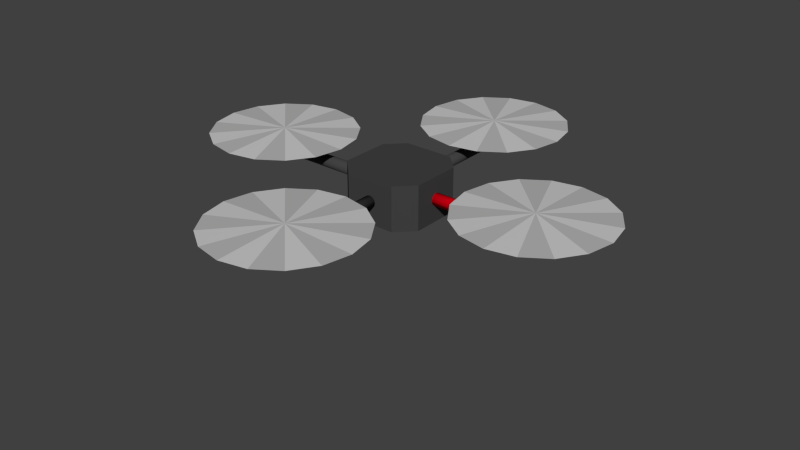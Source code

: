 # Source: quadrotor_base2.blend  (saved by Blender 4.2.66; exported with 4.5.12 LTS)
import bpy
from mathutils import Matrix  # noqa: F401  (used for matrix-valued properties, if any)

bpy.ops.wm.read_factory_settings(use_empty=True)
scene = bpy.context.scene
scene.name = 'Scene'

# ---- collections
col_collection_1 = bpy.data.collections.new('Collection 1'); scene.collection.children.link(col_collection_1)

# ---- materials (node trees are filled in below, after node groups)
mat_bodydark_001 = bpy.data.materials.new('BodyDark.001')
mat_bodydark_001.alpha_threshold = 0.0
mat_bodydark_001.use_transparent_shadow = False
mat_bodydark_001.diffuse_color = (1.0, 0.0, 0.01061, 1.0)
mat_bodydark_001.roughness = 0.5
mat_bodydark_001.line_color = (0.0, 0.0, 0.0, 1.0)
mat_rotorgrey = bpy.data.materials.new('RotorGrey')
mat_rotorgrey.alpha_threshold = 0.0
mat_rotorgrey.use_transparent_shadow = False
mat_rotorgrey.diffuse_color = (0.4575, 0.4575, 0.4575, 1.0)
mat_rotorgrey.roughness = 0.5
mat_rotorgrey.specular_intensity = 1.0
mat_rotorgrey.line_color = (0.0, 0.0, 0.0, 1.0)
mat_bodydark = bpy.data.materials.new('BodyDark')
mat_bodydark.alpha_threshold = 0.0
mat_bodydark.use_transparent_shadow = False
mat_bodydark.diffuse_color = (0.05497, 0.05497, 0.05497, 1.0)
mat_bodydark.roughness = 0.5
mat_bodydark.line_color = (0.0, 0.0, 0.0, 1.0)
mat_rotorgrey2 = bpy.data.materials.new('RotorGrey2')
mat_rotorgrey2.alpha_threshold = 0.0
mat_rotorgrey2.use_transparent_shadow = False
mat_rotorgrey2.diffuse_color = (0.5926, 0.5926, 0.5926, 1.0)
mat_rotorgrey2.roughness = 0.5
mat_rotorgrey2.line_color = (0.0, 0.0, 0.0, 1.0)

# ---- material node trees

# ---- world
world_world = bpy.data.worlds.new('World'); scene.world = world_world
world_world.color = (0.05088, 0.05088, 0.05088)
world_world.use_sun_shadow = False
world_world.sun_shadow_jitter_overblur = 0.0
world_world.cycles.sampling_method = 'MANUAL'
world_world.cycles.sample_map_resolution = 256

# ---- meshes
me_cube_002 = bpy.data.meshes.new('Cube.002')
me_cube_002.from_pydata([(0.8236, -0.6625, -1.361), (0.8236, -0.6739, -1.366), (0.8236, -0.6578, -1.35), (-0.8236, -0.6578, -1.35), (0.8236, -0.6625, -1.339), (-0.8236, -0.6625, -1.339), (0.8236, -0.6739, -1.334), (-0.8236, -0.6739, -1.334), (0.8236, -0.6853, -1.339), (0.5614, 0.08138, 7.451e-09), (0.5614, 0.07048, -0.04069), (0.5614, 0.04069, -0.07048), (0.5614, -3.557e-09, -0.08138), (0.5614, -0.04069, -0.07048), (0.5614, -0.07048, -0.04069), (0.5614, -0.08138, -2.98e-08), (0.5614, -0.07048, 0.04069), (0.5614, -0.04069, 0.07048), (0.5614, -5.971e-08, 0.08138), (0.5614, 0.04069, 0.07048), (0.5614, 0.07048, 0.04069), (2.085, 0.08138, 8.196e-08), (2.085, 0.07048, -0.04069), (2.085, 0.04069, -0.07048), (2.085, 1.108e-07, -0.08138), (2.085, -0.04069, -0.07048), (2.085, -0.07048, -0.04069), (2.085, -0.08138, -8.196e-08), (2.085, -0.07048, 0.04069), (2.085, -0.04069, 0.07048), (2.085, -1.012e-07, 0.08138), (2.085, 0.04069, 0.07048), (2.085, 0.07048, 0.04069), (0.5614, -1.093e-08, -7.451e-09), (2.085, 1.093e-08, 7.451e-09), (0.69, 0.6739, -1.333), (0.2995, 0.3156, -0.3032), (0.2881, 0.2881, -0.3032), (0.2834, 0.2995, -0.3032), (0.6739, 0.6739, -1.333), (0.2995, 0.2995, -0.3032), (0.3156, -0.2995, -0.3032), (0.69, -0.6739, -1.333), (0.2834, -0.2995, -0.3032), (0.2995, -0.3156, -0.3032), (0.2995, -0.2995, -0.3032), (0.6739, -0.6739, -1.333), (-0.6739, -0.6739, -1.333), (-0.6853, -0.6853, -1.333), (-0.2995, -0.3156, -0.3032), (-0.3109, -0.3109, -0.3032), (-0.69, -0.6739, -1.333), (-0.3156, -0.2995, -0.3032), (-0.6853, -0.6625, -1.333), (-0.3109, -0.2881, -0.3032), (-0.6739, -0.6578, -1.333), (-0.2995, -0.2834, -0.3032), (-0.2881, -0.2881, -0.3032), (-0.2881, 0.2881, -0.3032), (-0.2881, 0.3109, -0.3032), (-0.2995, 0.3156, -0.3032), (1.969, 2.826e-09, 0.1872), (2.886, -0.3798, 0.2219), (2.671, -0.7019, 0.2219), (1.969, -6.064e-08, 0.2621), (2.349, -0.917, 0.2219), (1.969, -0.9926, 0.2219), (1.589, -0.917, 0.2219), (1.267, -0.7019, 0.2219), (1.052, -0.3798, 0.2219), (0.9766, -2.367e-07, 0.2219), (1.052, 0.3798, 0.2219), (1.267, 0.7019, 0.2219), (1.589, 0.917, 0.2219), (1.969, 0.9926, 0.2219), (2.349, 0.917, 0.2219), (2.671, 0.7019, 0.2219), (2.886, 0.3798, 0.2219), (2.962, 3.259e-07, 0.2219), (-8.637e-08, -0.5614, 0.0), (0.08138, -0.5614, 0.0), (0.07048, -0.5614, -0.04069), (-2.691e-07, -2.085, 0.0), (0.07048, -2.085, -0.04069), (0.08138, -2.085, 8.941e-08), (0.04069, -0.5614, -0.07048), (0.04069, -2.085, -0.07048), (-7.899e-08, -0.5614, -0.08138), (-1.693e-07, -2.085, -0.08138), (-0.04069, -0.5614, -0.07048), (-0.04069, -2.085, -0.07048), (-0.07048, -0.5614, -0.04069), (-0.07048, -2.085, -0.04069), (-0.08138, -0.5614, -2.98e-08), (-0.08138, -2.085, -8.941e-08), (-0.07048, -0.5614, 0.04069), (-0.07048, -2.085, 0.04069), (-0.04069, -0.5614, 0.07048), (-0.04069, -2.085, 0.07048), (-1.351e-07, -0.5614, 0.08138), (-3.813e-07, -2.085, 0.08138), (0.04069, -0.5614, 0.07048), (0.04069, -2.085, 0.07048), (0.07048, -0.5614, 0.04069), (0.07048, -2.085, 0.04069), (0.3798, -2.886, 0.2219), (-2.618e-07, -1.969, 0.1872), (-7.202e-08, -2.962, 0.2219), (-3.252e-07, -1.969, 0.2621), (0.7019, -2.671, 0.2219), (0.917, -2.349, 0.2219), (0.9926, -1.969, 0.2219), (0.917, -1.589, 0.2219), (0.7019, -1.267, 0.2219), (0.3798, -1.052, 0.2219), (-3.679e-07, -0.9766, 0.2219), (-0.3798, -1.052, 0.2219), (-0.7019, -1.267, 0.2219), (-0.917, -1.589, 0.2219), (-0.9926, -1.969, 0.2219), (-0.917, -2.349, 0.2219), (-0.7019, -2.671, 0.2219), (-0.3798, -2.886, 0.2219), (-2.962, 4.7e-07, 0.2219), (-2.886, 0.3798, 0.2219), (-1.969, 5.263e-07, 0.1872), (-1.969, 5.898e-07, 0.2621), (-2.671, 0.7019, 0.2219), (-2.349, 0.917, 0.2219), (-1.969, 0.9926, 0.2219), (-1.589, 0.917, 0.2219), (-1.267, 0.7019, 0.2219), (-1.052, 0.3798, 0.2219), (-0.9766, 4.991e-07, 0.2219), (-1.052, -0.3798, 0.2219), (-1.267, -0.7019, 0.2219), (-1.589, -0.917, 0.2219), (-1.969, -0.9926, 0.2219), (-2.349, -0.917, 0.2219), (-2.671, -0.7019, 0.2219), (-2.886, -0.3798, 0.2219), (-0.5614, -0.07048, 0.04069), (-0.5614, -0.08138, 0.0), (-2.085, -0.08138, 8.941e-08), (-2.085, -0.07048, 0.04069), (-0.5614, -0.04069, 0.07048), (-2.085, -0.04069, 0.07048), (-0.5614, 2.106e-07, 0.08138), (-2.085, 6.614e-07, 0.08138), (-0.5614, 0.04069, 0.07048), (-2.085, 0.04069, 0.07048), (-0.5614, 0.07048, 0.04069), (-2.085, 0.07048, 0.04069), (-0.5614, 0.08138, -2.98e-08), (-2.085, 0.08138, -8.941e-08), (-0.5614, 0.07048, -0.04069), (-2.085, 0.07048, -0.04069), (-0.5614, 0.04069, -0.07048), (-2.085, 0.04069, -0.07048), (-0.5614, 1.544e-07, -0.08138), (-2.085, 4.493e-07, -0.08138), (-0.5614, -0.04069, -0.07048), (-2.085, -0.04069, -0.07048), (-0.5614, -0.07048, -0.04069), (-2.085, -0.07048, -0.04069), (-2.085, 5.492e-07, 0.0), (-0.5614, 1.618e-07, 0.0), (2.372e-07, 0.5614, 0.0), (-0.08138, 0.5614, 0.0), (-0.07048, 0.5614, -0.04069), (8.293e-07, 2.085, 0.0), (-0.07048, 2.085, -0.04069), (-0.08138, 2.085, 8.941e-08), (-0.04069, 0.5614, -0.07048), (-0.04069, 2.085, -0.07048), (2.299e-07, 0.5614, -0.08138), (7.294e-07, 2.085, -0.08138), (0.04069, 0.5614, -0.07048), (0.04069, 2.085, -0.07048), (0.07048, 0.5614, -0.04069), (0.07048, 2.085, -0.04069), (0.08138, 0.5614, -2.98e-08), (0.08138, 2.085, -8.941e-08), (0.07048, 0.5614, 0.04069), (0.07048, 2.085, 0.04069), (0.04069, 0.5614, 0.07048), (0.04069, 2.085, 0.07048), (2.86e-07, 0.5614, 0.08138), (9.414e-07, 2.085, 0.08138), (-0.04069, 0.5614, 0.07048), (-0.04069, 2.085, 0.07048), (-0.07048, 0.5614, 0.04069), (-0.07048, 2.085, 0.04069), (-0.3798, 2.886, 0.2219), (7.909e-07, 1.969, 0.1872), (8.679e-07, 2.962, 0.2219), (8.544e-07, 1.969, 0.2621), (-0.7019, 2.671, 0.2219), (-0.917, 2.349, 0.2219), (-0.9926, 1.969, 0.2219), (-0.917, 1.589, 0.2219), (-0.7019, 1.267, 0.2219), (-0.3798, 1.052, 0.2219), (6.303e-07, 0.9766, 0.2219), (0.3798, 1.052, 0.2219), (0.7019, 1.267, 0.2219), (0.917, 1.589, 0.2219), (0.9926, 1.969, 0.2219), (0.917, 2.349, 0.2219), (0.7019, 2.671, 0.2219), (0.3798, 2.886, 0.2219), (0.3369, 0.5616, -0.2995), (0.3369, -0.5616, -0.2995), (-0.3369, -0.5616, -0.2995), (-0.3369, 0.5616, -0.2995), (0.3369, 0.5616, 0.2995), (0.3369, -0.5616, 0.2995), (-0.3369, -0.5616, 0.2995), (-0.3369, 0.5616, 0.2995), (0.5616, 0.3369, -0.2995), (-0.5616, 0.3369, -0.2995), (0.5616, 0.3369, 0.2995), (-0.5616, 0.3369, 0.2995), (0.5616, -0.3369, -0.2995), (-0.5616, -0.3369, -0.2995), (0.5616, -0.3369, 0.2995), (-0.5616, -0.3369, 0.2995)], [(36, 40), (35, 39), (41, 42), (41, 45), (42, 46), (43, 45), (44, 45), (47, 48), (49, 50), (47, 51), (47, 53), (47, 55), (59, 60)], [(33, 9, 10), (34, 22, 21), (33, 10, 11), (34, 23, 22), (33, 11, 12), (34, 24, 23), (33, 12, 13), (34, 25, 24), (33, 13, 14), (34, 26, 25), (33, 14, 15), (34, 27, 26), (33, 15, 16), (34, 28, 27), (33, 16, 17), (34, 29, 28), (33, 17, 18), (34, 30, 29), (33, 18, 19), (34, 31, 30), (33, 19, 20), (34, 32, 31), (20, 9, 33), (34, 21, 32), (40, 38, 37), (78, 62, 61), (64, 62, 78), (64, 63, 62), (62, 63, 61), (63, 65, 61), (64, 65, 63), (64, 66, 65), (65, 66, 61), (66, 67, 61), (64, 67, 66), (64, 68, 67), (67, 68, 61), (68, 69, 61), (64, 69, 68), (64, 70, 69), (69, 70, 61), (70, 71, 61), (64, 71, 70), (64, 72, 71), (71, 72, 61), (72, 73, 61), (64, 73, 72), (64, 74, 73), (73, 74, 61), (74, 75, 61), (64, 75, 74), (64, 76, 75), (75, 76, 61), (76, 77, 61), (64, 77, 76), (64, 78, 77), (77, 78, 61), (79, 80, 81), (82, 83, 84), (79, 81, 85), (82, 86, 83), (79, 85, 87), (82, 88, 86), (79, 87, 89), (82, 90, 88), (79, 89, 91), (82, 92, 90), (79, 91, 93), (82, 94, 92), (79, 93, 95), (82, 96, 94), (79, 95, 97), (82, 98, 96), (79, 97, 99), (82, 100, 98), (79, 99, 101), (82, 102, 100), (79, 101, 103), (82, 104, 102), (79, 103, 80), (82, 84, 104), (105, 107, 106), (108, 107, 105), (108, 105, 109), (109, 105, 106), (110, 109, 106), (108, 109, 110), (108, 110, 111), (111, 110, 106), (112, 111, 106), (108, 111, 112), (108, 112, 113), (113, 112, 106), (114, 113, 106), (108, 113, 114), (108, 114, 115), (115, 114, 106), (116, 115, 106), (108, 115, 116), (108, 116, 117), (117, 116, 106), (118, 117, 106), (108, 117, 118), (108, 118, 119), (119, 118, 106), (120, 119, 106), (108, 119, 120), (108, 120, 121), (121, 120, 106), (122, 121, 106), (108, 121, 122), (108, 122, 107), (107, 122, 106), (123, 124, 125), (126, 124, 123), (126, 127, 124), (124, 127, 125), (127, 128, 125), (126, 128, 127), (126, 129, 128), (128, 129, 125), (129, 130, 125), (126, 130, 129), (126, 131, 130), (130, 131, 125), (131, 132, 125), (126, 132, 131), (126, 133, 132), (132, 133, 125), (133, 134, 125), (126, 134, 133), (126, 135, 134), (134, 135, 125), (135, 136, 125), (126, 136, 135), (126, 137, 136), (136, 137, 125), (137, 138, 125), (126, 138, 137), (126, 139, 138), (138, 139, 125), (139, 140, 125), (126, 140, 139), (126, 123, 140), (140, 123, 125), (165, 143, 144), (166, 141, 142), (165, 144, 146), (166, 145, 141), (165, 146, 148), (166, 147, 145), (165, 148, 150), (166, 149, 147), (165, 150, 152), (166, 151, 149), (165, 152, 154), (166, 153, 151), (165, 154, 156), (166, 155, 153), (165, 156, 158), (166, 157, 155), (165, 158, 160), (166, 159, 157), (165, 160, 162), (166, 161, 159), (165, 162, 164), (166, 163, 161), (165, 164, 143), (166, 142, 163), (167, 168, 169), (170, 171, 172), (167, 169, 173), (170, 174, 171), (167, 173, 175), (170, 176, 174), (167, 175, 177), (170, 178, 176), (167, 177, 179), (170, 180, 178), (167, 179, 181), (170, 182, 180), (167, 181, 183), (170, 184, 182), (167, 183, 185), (170, 186, 184), (167, 185, 187), (170, 188, 186), (167, 187, 189), (170, 190, 188), (167, 189, 191), (170, 192, 190), (167, 191, 168), (170, 172, 192), (193, 195, 194), (196, 195, 193), (196, 193, 197), (197, 193, 194), (198, 197, 194), (196, 197, 198), (196, 198, 199), (199, 198, 194), (200, 199, 194), (196, 199, 200), (196, 200, 201), (201, 200, 194), (202, 201, 194), (196, 201, 202), (196, 202, 203), (203, 202, 194), (204, 203, 194), (196, 203, 204), (196, 204, 205), (205, 204, 194), (206, 205, 194), (196, 205, 206), (196, 206, 207), (207, 206, 194), (208, 207, 194), (196, 207, 208), (196, 208, 209), (209, 208, 194), (210, 209, 194), (196, 209, 210), (196, 210, 195), (195, 210, 194), (226, 222, 224), (222, 220, 224), (217, 226, 224), (217, 224, 213), (225, 216, 212), (225, 212, 223), (221, 225, 223), (221, 223, 219), (226, 217, 225), (217, 216, 225), (222, 226, 225), (222, 225, 221), (223, 212, 213), (223, 213, 224), (219, 223, 224), (219, 224, 220), (222, 218, 220), (218, 214, 220), (219, 211, 215), (219, 215, 221), (218, 222, 215), (222, 221, 215), (211, 219, 220), (211, 220, 214), (215, 211, 218), (211, 214, 218), (212, 216, 217), (212, 217, 213), (191, 172, 168), (191, 192, 172), (189, 192, 191), (189, 190, 192), (187, 190, 189), (187, 188, 190), (185, 188, 187), (185, 186, 188), (183, 186, 185), (183, 184, 186), (181, 184, 183), (181, 182, 184), (179, 182, 181), (179, 180, 182), (177, 180, 179), (177, 178, 180), (175, 178, 177), (175, 176, 178), (173, 176, 175), (173, 174, 176), (169, 174, 173), (169, 171, 174), (168, 171, 169), (168, 172, 171), (142, 143, 164), (142, 164, 163), (163, 164, 162), (163, 162, 161), (161, 162, 160), (161, 160, 159), (159, 160, 158), (159, 158, 157), (157, 158, 156), (157, 156, 155), (155, 156, 154), (155, 154, 153), (153, 154, 152), (153, 152, 151), (151, 152, 150), (151, 150, 149), (149, 150, 148), (149, 148, 147), (147, 148, 146), (147, 146, 145), (145, 146, 144), (145, 144, 141), (141, 144, 143), (141, 143, 142), (103, 84, 80), (103, 104, 84), (101, 104, 103), (101, 102, 104), (99, 102, 101), (99, 100, 102), (97, 100, 99), (97, 98, 100), (95, 98, 97), (95, 96, 98), (93, 96, 95), (93, 94, 96), (91, 94, 93), (91, 92, 94), (89, 92, 91), (89, 90, 92), (87, 90, 89), (87, 88, 90), (85, 88, 87), (85, 86, 88), (81, 86, 85), (81, 83, 86), (80, 83, 81), (80, 84, 83), (21, 9, 20), (21, 20, 32), (19, 31, 32), (19, 32, 20), (18, 30, 31), (18, 31, 19), (17, 29, 30), (17, 30, 18), (16, 28, 29), (16, 29, 17), (15, 27, 28), (15, 28, 16), (14, 26, 27), (14, 27, 15), (13, 25, 26), (13, 26, 14), (12, 24, 25), (12, 25, 13), (11, 23, 24), (11, 24, 12), (10, 22, 23), (10, 23, 11), (9, 21, 22), (9, 22, 10)])
me_cube_002.polygons.foreach_set('use_smooth', [0, 0, 0, 0, 0, 0, 0, 0, 0, 0, 0, 0, 0, 0, 0, 0, 0, 0, 0, 0, 0, 0, 0, 0, 1, 0, 0, 0, 0, 0, 0, 0, 0, 0, 0, 0, 0, 0, 0, 0, 0, 0, 0, 0, 0, 0, 0, 0, 0, 0, 0, 0, 0, 0, 0, 0, 0, 0, 0, 0, 0, 0, 0, 0, 0, 0, 0, 0, 0, 0, 0, 0, 0, 0, 0, 0, 0, 0, 0, 0, 0, 0, 0, 0, 0, 0, 0, 0, 0, 0, 0, 0, 0, 0, 0, 0, 0, 0, 0, 0, 0, 0, 0, 0, 0, 0, 0, 0, 0, 0, 0, 0, 0, 0, 0, 0, 0, 0, 0, 0, 0, 0, 0, 0, 0, 0, 0, 0, 0, 0, 0, 0, 0, 0, 0, 0, 0, 0, 0, 0, 0, 0, 0, 0, 0, 0, 0, 0, 0, 0, 0, 0, 0, 0, 0, 0, 0, 0, 0, 0, 0, 0, 0, 0, 0, 0, 0, 0, 0, 0, 0, 0, 0, 0, 0, 0, 0, 0, 0, 0, 0, 0, 0, 0, 0, 0, 0, 0, 0, 0, 0, 0, 0, 0, 0, 0, 0, 0, 0, 0, 0, 0, 0, 0, 0, 0, 0, 0, 0, 0, 0, 0, 0, 0, 0, 0, 0, 0, 0, 0, 0, 0, 0, 0, 0, 0, 0, 0, 0, 0, 0, 0, 0, 0, 0, 0, 0, 0, 0, 0, 0, 0, 0, 0, 0, 0, 0, 0, 0, 0, 0, 0, 0, 1, 1, 1, 1, 1, 1, 1, 1, 1, 1, 1, 1, 1, 1, 1, 1, 1, 1, 1, 1, 1, 1, 1, 1, 1, 1, 1, 1, 1, 1, 1, 1, 1, 1, 1, 1, 1, 1, 1, 1, 1, 1, 1, 1, 1, 1, 1, 1, 1, 1, 1, 1, 1, 1, 1, 1, 1, 1, 1, 1, 1, 1, 1, 1, 1, 1, 1, 1, 1, 1, 1, 1, 1, 1, 1, 1, 1, 1, 1, 1, 1, 1, 1, 1, 1, 1, 1, 1, 1, 1, 1, 1, 1, 1, 1, 1])
me_cube_002.polygons.foreach_set('material_index', [0, 0, 0, 0, 0, 0, 0, 0, 0, 0, 0, 0, 0, 0, 0, 0, 0, 0, 0, 0, 0, 0, 0, 0, 2, 1, 1, 3, 3, 1, 1, 3, 3, 1, 1, 3, 3, 1, 1, 3, 3, 1, 1, 3, 3, 1, 1, 3, 3, 1, 1, 3, 3, 1, 1, 3, 3, 2, 2, 2, 2, 2, 2, 2, 2, 2, 2, 2, 2, 2, 2, 2, 2, 2, 2, 2, 2, 2, 2, 2, 2, 3, 3, 1, 1, 3, 3, 1, 1, 3, 3, 1, 1, 3, 3, 1, 1, 3, 3, 1, 1, 3, 3, 1, 1, 3, 3, 1, 1, 3, 3, 1, 1, 1, 1, 3, 3, 1, 1, 3, 3, 1, 1, 3, 3, 1, 1, 3, 3, 1, 1, 3, 3, 1, 1, 3, 3, 1, 1, 3, 3, 1, 1, 3, 3, 2, 2, 2, 2, 2, 2, 2, 2, 2, 2, 2, 2, 2, 2, 2, 2, 2, 2, 2, 2, 2, 2, 2, 2, 2, 2, 2, 2, 2, 2, 2, 2, 2, 2, 2, 2, 2, 2, 2, 2, 2, 2, 2, 2, 2, 2, 2, 2, 3, 3, 1, 1, 3, 3, 1, 1, 3, 3, 1, 1, 3, 3, 1, 1, 3, 3, 1, 1, 3, 3, 1, 1, 3, 3, 1, 1, 3, 3, 1, 1, 2, 2, 2, 2, 2, 2, 2, 2, 2, 2, 2, 2, 2, 2, 2, 2, 2, 2, 2, 2, 2, 2, 2, 2, 2, 2, 2, 2, 2, 2, 2, 2, 2, 2, 2, 2, 2, 2, 2, 2, 2, 2, 2, 2, 2, 2, 2, 2, 2, 2, 2, 2, 2, 2, 2, 2, 2, 2, 2, 2, 2, 2, 2, 2, 2, 2, 2, 2, 2, 2, 2, 2, 2, 2, 2, 2, 2, 2, 2, 2, 2, 2, 2, 2, 2, 2, 2, 2, 2, 2, 2, 2, 2, 2, 2, 2, 2, 2, 2, 2, 0, 0, 0, 0, 0, 0, 0, 0, 0, 0, 0, 0, 0, 0, 0, 0, 0, 0, 0, 0, 0, 0, 0, 0])
me_cube_002.materials.append(mat_bodydark_001)
me_cube_002.materials.append(mat_rotorgrey)
me_cube_002.materials.append(mat_bodydark)
me_cube_002.materials.append(mat_rotorgrey2)
me_cube_002.use_remesh_preserve_volume = False
me_cube_002.use_remesh_preserve_attributes = False
me_cube_002.use_mirror_vertex_groups = False
me_cube_002.update()

# ---- objects
ob_mainbody_002 = bpy.data.objects.new('MainBody.002', me_cube_002)

# ---- transforms, parenting, visibility, modifiers, constraints
ob_mainbody_002.location = (0.0, 0.0, 0.0)
ob_mainbody_002.scale = (0.1336, 0.1336, 0.1336)
ob_mainbody_002.lineart.crease_threshold = 0.0

# ---- collection membership
col_collection_1.objects.link(ob_mainbody_002)

# ---- scene / render settings (as saved in the file)
scene.frame_start = 1; scene.frame_end = 250; scene.frame_set(1)
scene.render.engine = 'BLENDER_EEVEE_NEXT'
scene.render.image_settings.color_mode = 'RGB'
scene.render.image_settings.compression = 90
scene.render.resolution_percentage = 50
scene.render.dither_intensity = 0.0
scene.render.bake_margin = 2
scene.render.bake_bias = 0.0
scene.cycles.use_denoising = False
scene.cycles.samples = 10
scene.cycles.sampling_pattern = 'TABULATED_SOBOL'
scene.cycles.light_sampling_threshold = 0.0
scene.cycles.use_adaptive_sampling = False
scene.cycles.use_light_tree = False
scene.cycles.blur_glossy = 0.0
scene.cycles.volume_bounces = 1
scene.cycles.pixel_filter_type = 'GAUSSIAN'
scene.cycles.sample_clamp_indirect = 0.0
scene.view_settings.view_transform = 'Standard'
bpy.context.view_layer.update()

# ---- added for rendering (the .blend has no active camera and no usable light): camera, sun
cam_auto = bpy.data.cameras.new('AutoCamera')
cam_auto.lens = 50.0
cam_auto.sensor_width = 36.0
cam_auto.clip_end = 1000.0
ob_auto_camera = bpy.data.objects.new('AutoCamera', cam_auto)
scene.collection.objects.link(ob_auto_camera)
ob_auto_camera.location = (1.05544, -1.26652, 0.773116)
ob_auto_camera.rotation_euler = (1.09748, -7.21219e-08, 0.694738)
scene.camera = ob_auto_camera
light_auto_sun = bpy.data.lights.new('AutoSun', 'SUN')
light_auto_sun.energy = 3.0
light_auto_sun.angle = 0.0523599
ob_auto_sun = bpy.data.objects.new('AutoSun', light_auto_sun)
scene.collection.objects.link(ob_auto_sun)
ob_auto_sun.rotation_euler = (0.872665, 0.174533, 0.523599)
bpy.context.view_layer.update()
